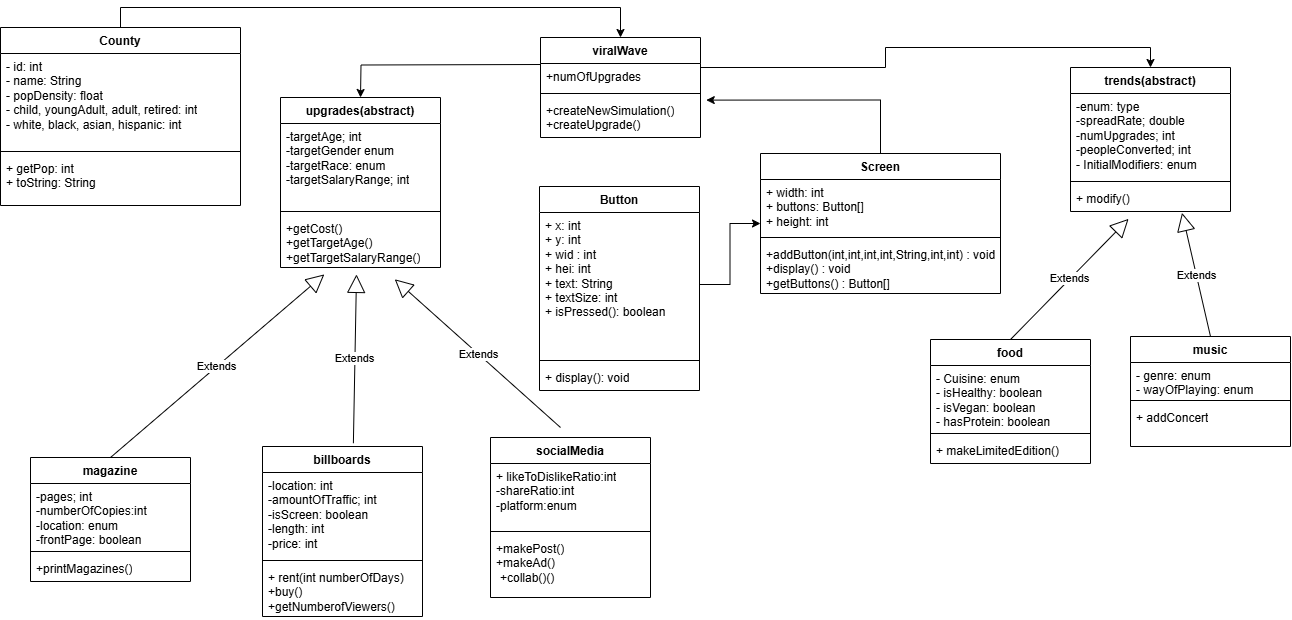

The diagram above was exported from draw.io. Its source (the exported page's mxGraphModel, read from the mxfile embedded in the PNG):
<mxGraphModel dx="2545" dy="1738" grid="1" gridSize="10" guides="1" tooltips="1" connect="1" arrows="1" fold="1" page="1" pageScale="1" pageWidth="850" pageHeight="1100" math="0" shadow="0">
  <root>
    <mxCell id="0" />
    <mxCell id="1" parent="0" />
    <mxCell id="pl0MzwOkIgg34zQqI0X9-18" value="food" style="swimlane;fontStyle=1;align=center;verticalAlign=top;childLayout=stackLayout;horizontal=1;startSize=26;horizontalStack=0;resizeParent=1;resizeParentMax=0;resizeLast=0;collapsible=1;marginBottom=0;whiteSpace=wrap;html=1;" parent="1" vertex="1">
      <mxGeometry x="980" y="452" width="160" height="124" as="geometry" />
    </mxCell>
    <mxCell id="pl0MzwOkIgg34zQqI0X9-19" value="&lt;div&gt;- Cuisine: enum&lt;/div&gt;&lt;div&gt;- isHealthy: boolean&lt;br&gt;&lt;div&gt;- isVegan: boolean&lt;/div&gt;&lt;/div&gt;&lt;div&gt;- hasProtein: boolean&lt;/div&gt;" style="text;strokeColor=none;fillColor=none;align=left;verticalAlign=top;spacingLeft=4;spacingRight=4;overflow=hidden;rotatable=0;points=[[0,0.5],[1,0.5]];portConstraint=eastwest;whiteSpace=wrap;html=1;" parent="pl0MzwOkIgg34zQqI0X9-18" vertex="1">
      <mxGeometry y="26" width="160" height="64" as="geometry" />
    </mxCell>
    <mxCell id="pl0MzwOkIgg34zQqI0X9-20" value="" style="line;strokeWidth=1;fillColor=none;align=left;verticalAlign=middle;spacingTop=-1;spacingLeft=3;spacingRight=3;rotatable=0;labelPosition=right;points=[];portConstraint=eastwest;strokeColor=inherit;" parent="pl0MzwOkIgg34zQqI0X9-18" vertex="1">
      <mxGeometry y="90" width="160" height="8" as="geometry" />
    </mxCell>
    <mxCell id="pl0MzwOkIgg34zQqI0X9-21" value="+ makeLimitedEdition()" style="text;strokeColor=none;fillColor=none;align=left;verticalAlign=top;spacingLeft=4;spacingRight=4;overflow=hidden;rotatable=0;points=[[0,0.5],[1,0.5]];portConstraint=eastwest;whiteSpace=wrap;html=1;" parent="pl0MzwOkIgg34zQqI0X9-18" vertex="1">
      <mxGeometry y="98" width="160" height="26" as="geometry" />
    </mxCell>
    <mxCell id="pl0MzwOkIgg34zQqI0X9-28" value="Extends" style="endArrow=block;endSize=16;endFill=0;html=1;rounded=0;entryX=0.363;entryY=1.284;entryDx=0;entryDy=0;entryPerimeter=0;exitX=0.5;exitY=0;exitDx=0;exitDy=0;" parent="1" source="pl0MzwOkIgg34zQqI0X9-18" target="IGt5kcmPySrDVzL9us4Y-24" edge="1">
      <mxGeometry width="160" relative="1" as="geometry">
        <mxPoint x="980" y="360" as="sourcePoint" />
        <mxPoint x="1119.04" y="329.98400000000015" as="targetPoint" />
      </mxGeometry>
    </mxCell>
    <mxCell id="pl0MzwOkIgg34zQqI0X9-72" value="music" style="swimlane;fontStyle=1;align=center;verticalAlign=top;childLayout=stackLayout;horizontal=1;startSize=26;horizontalStack=0;resizeParent=1;resizeParentMax=0;resizeLast=0;collapsible=1;marginBottom=0;whiteSpace=wrap;html=1;" parent="1" vertex="1">
      <mxGeometry x="1180" y="449" width="160" height="110" as="geometry" />
    </mxCell>
    <mxCell id="pl0MzwOkIgg34zQqI0X9-73" value="- genre: enum&lt;div&gt;- wayOfPlaying: enum&lt;/div&gt;" style="text;strokeColor=none;fillColor=none;align=left;verticalAlign=top;spacingLeft=4;spacingRight=4;overflow=hidden;rotatable=0;points=[[0,0.5],[1,0.5]];portConstraint=eastwest;whiteSpace=wrap;html=1;" parent="pl0MzwOkIgg34zQqI0X9-72" vertex="1">
      <mxGeometry y="26" width="160" height="34" as="geometry" />
    </mxCell>
    <mxCell id="pl0MzwOkIgg34zQqI0X9-74" value="" style="line;strokeWidth=1;fillColor=none;align=left;verticalAlign=middle;spacingTop=-1;spacingLeft=3;spacingRight=3;rotatable=0;labelPosition=right;points=[];portConstraint=eastwest;strokeColor=inherit;" parent="pl0MzwOkIgg34zQqI0X9-72" vertex="1">
      <mxGeometry y="60" width="160" height="8" as="geometry" />
    </mxCell>
    <mxCell id="pl0MzwOkIgg34zQqI0X9-75" value="&lt;div&gt;+ addConcert&lt;/div&gt;" style="text;strokeColor=none;fillColor=none;align=left;verticalAlign=top;spacingLeft=4;spacingRight=4;overflow=hidden;rotatable=0;points=[[0,0.5],[1,0.5]];portConstraint=eastwest;whiteSpace=wrap;html=1;" parent="pl0MzwOkIgg34zQqI0X9-72" vertex="1">
      <mxGeometry y="68" width="160" height="42" as="geometry" />
    </mxCell>
    <mxCell id="7X1WRaAmBW6ElxP2y-qZ-3" value="Extends" style="endArrow=block;endSize=16;endFill=0;html=1;rounded=0;entryX=0.697;entryY=1.051;entryDx=0;entryDy=0;exitX=0.5;exitY=0;exitDx=0;exitDy=0;entryPerimeter=0;" parent="1" source="pl0MzwOkIgg34zQqI0X9-72" target="IGt5kcmPySrDVzL9us4Y-24" edge="1">
      <mxGeometry width="160" relative="1" as="geometry">
        <mxPoint x="820" y="550" as="sourcePoint" />
        <mxPoint x="1280" y="278" as="targetPoint" />
      </mxGeometry>
    </mxCell>
    <mxCell id="7X1WRaAmBW6ElxP2y-qZ-8" style="edgeStyle=orthogonalEdgeStyle;rounded=0;orthogonalLoop=1;jettySize=auto;html=1;exitX=0;exitY=0.5;exitDx=0;exitDy=0;entryX=0.5;entryY=0;entryDx=0;entryDy=0;" parent="1" edge="1">
      <mxGeometry relative="1" as="geometry">
        <mxPoint x="590" y="177.00000000000023" as="sourcePoint" />
        <mxPoint x="410" y="210" as="targetPoint" />
      </mxGeometry>
    </mxCell>
    <mxCell id="7X1WRaAmBW6ElxP2y-qZ-9" style="edgeStyle=orthogonalEdgeStyle;rounded=0;orthogonalLoop=1;jettySize=auto;html=1;entryX=0.5;entryY=0;entryDx=0;entryDy=0;" parent="1" edge="1">
      <mxGeometry relative="1" as="geometry">
        <Array as="points">
          <mxPoint x="935" y="180" />
          <mxPoint x="935" y="160" />
          <mxPoint x="1200" y="160" />
        </Array>
        <mxPoint x="750" y="180" as="sourcePoint" />
        <mxPoint x="1200" y="180" as="targetPoint" />
      </mxGeometry>
    </mxCell>
    <mxCell id="5Ifjruar0XOg7K9GVX_--2" value="Extends" style="endArrow=block;endSize=16;endFill=0;html=1;rounded=0;entryX=0.714;entryY=1.226;entryDx=0;entryDy=0;entryPerimeter=0;" parent="1" target="IGt5kcmPySrDVzL9us4Y-44" edge="1">
      <mxGeometry width="160" relative="1" as="geometry">
        <mxPoint x="610" y="540" as="sourcePoint" />
        <mxPoint x="420.0799999999999" y="340" as="targetPoint" />
      </mxGeometry>
    </mxCell>
    <mxCell id="5Ifjruar0XOg7K9GVX_--17" value="Extends" style="endArrow=block;endSize=16;endFill=0;html=1;rounded=0;exitX=0.5;exitY=0;exitDx=0;exitDy=0;entryX=0.274;entryY=1.133;entryDx=0;entryDy=0;entryPerimeter=0;" parent="1" target="IGt5kcmPySrDVzL9us4Y-44" edge="1">
      <mxGeometry width="160" relative="1" as="geometry">
        <mxPoint x="160" y="570" as="sourcePoint" />
        <mxPoint x="380.0799999999999" y="340" as="targetPoint" />
      </mxGeometry>
    </mxCell>
    <mxCell id="IGt5kcmPySrDVzL9us4Y-11" value="socialMedia" style="swimlane;fontStyle=1;align=center;verticalAlign=top;childLayout=stackLayout;horizontal=1;startSize=26;horizontalStack=0;resizeParent=1;resizeParentMax=0;resizeLast=0;collapsible=1;marginBottom=0;whiteSpace=wrap;html=1;" parent="1" vertex="1">
      <mxGeometry x="540" y="550" width="160" height="160" as="geometry" />
    </mxCell>
    <mxCell id="IGt5kcmPySrDVzL9us4Y-12" value="+&amp;nbsp;&lt;span style=&quot;background-color: initial;&quot;&gt;likeToDislikeRatio:int&lt;/span&gt;&lt;div&gt;-shareRatio:int&lt;/div&gt;&lt;div&gt;-platform:enum&lt;/div&gt;" style="text;strokeColor=none;fillColor=none;align=left;verticalAlign=top;spacingLeft=4;spacingRight=4;overflow=hidden;rotatable=0;points=[[0,0.5],[1,0.5]];portConstraint=eastwest;whiteSpace=wrap;html=1;" parent="IGt5kcmPySrDVzL9us4Y-11" vertex="1">
      <mxGeometry y="26" width="160" height="64" as="geometry" />
    </mxCell>
    <mxCell id="IGt5kcmPySrDVzL9us4Y-13" value="" style="line;strokeWidth=1;fillColor=none;align=left;verticalAlign=middle;spacingTop=-1;spacingLeft=3;spacingRight=3;rotatable=0;labelPosition=right;points=[];portConstraint=eastwest;strokeColor=inherit;" parent="IGt5kcmPySrDVzL9us4Y-11" vertex="1">
      <mxGeometry y="90" width="160" height="8" as="geometry" />
    </mxCell>
    <mxCell id="IGt5kcmPySrDVzL9us4Y-14" value="+makePost()&lt;div&gt;+makeAd()&lt;/div&gt;&lt;p style=&quot;margin: 0px 0px 0px 4px;&quot;&gt;&lt;span style=&quot;background-color: initial;&quot;&gt;+collab()&lt;/span&gt;()&lt;/p&gt;" style="text;strokeColor=none;fillColor=none;align=left;verticalAlign=top;spacingLeft=4;spacingRight=4;overflow=hidden;rotatable=0;points=[[0,0.5],[1,0.5]];portConstraint=eastwest;whiteSpace=wrap;html=1;" parent="IGt5kcmPySrDVzL9us4Y-11" vertex="1">
      <mxGeometry y="98" width="160" height="62" as="geometry" />
    </mxCell>
    <mxCell id="IGt5kcmPySrDVzL9us4Y-21" value="trends(abstract)" style="swimlane;fontStyle=1;align=center;verticalAlign=top;childLayout=stackLayout;horizontal=1;startSize=26;horizontalStack=0;resizeParent=1;resizeParentMax=0;resizeLast=0;collapsible=1;marginBottom=0;whiteSpace=wrap;html=1;" parent="1" vertex="1">
      <mxGeometry x="1120" y="180" width="160" height="144" as="geometry" />
    </mxCell>
    <mxCell id="IGt5kcmPySrDVzL9us4Y-22" value="-enum: type&lt;div&gt;-spreadRate; double&lt;/div&gt;&lt;div&gt;-numUpgrades; int&lt;/div&gt;&lt;div&gt;-peopleConverted; int&lt;/div&gt;&lt;div&gt;- InitialModifiers: enum&lt;br&gt;&lt;/div&gt;&lt;div&gt;&lt;br&gt;&lt;/div&gt;" style="text;strokeColor=none;fillColor=none;align=left;verticalAlign=top;spacingLeft=4;spacingRight=4;overflow=hidden;rotatable=0;points=[[0,0.5],[1,0.5]];portConstraint=eastwest;whiteSpace=wrap;html=1;" parent="IGt5kcmPySrDVzL9us4Y-21" vertex="1">
      <mxGeometry y="26" width="160" height="84" as="geometry" />
    </mxCell>
    <mxCell id="IGt5kcmPySrDVzL9us4Y-23" value="" style="line;strokeWidth=1;fillColor=none;align=left;verticalAlign=middle;spacingTop=-1;spacingLeft=3;spacingRight=3;rotatable=0;labelPosition=right;points=[];portConstraint=eastwest;strokeColor=inherit;" parent="IGt5kcmPySrDVzL9us4Y-21" vertex="1">
      <mxGeometry y="110" width="160" height="8" as="geometry" />
    </mxCell>
    <mxCell id="IGt5kcmPySrDVzL9us4Y-24" value="+ modify()" style="text;strokeColor=none;fillColor=none;align=left;verticalAlign=top;spacingLeft=4;spacingRight=4;overflow=hidden;rotatable=0;points=[[0,0.5],[1,0.5]];portConstraint=eastwest;whiteSpace=wrap;html=1;" parent="IGt5kcmPySrDVzL9us4Y-21" vertex="1">
      <mxGeometry y="118" width="160" height="26" as="geometry" />
    </mxCell>
    <mxCell id="5Ifjruar0XOg7K9GVX_--16" value="Extends" style="endArrow=block;endSize=16;endFill=0;html=1;rounded=0;exitX=0.518;exitY=0.052;exitDx=0;exitDy=0;exitPerimeter=0;entryX=0.475;entryY=1.133;entryDx=0;entryDy=0;entryPerimeter=0;" parent="1" target="IGt5kcmPySrDVzL9us4Y-44" edge="1">
      <mxGeometry width="160" relative="1" as="geometry">
        <mxPoint x="402.8800000000001" y="555.7199999999998" as="sourcePoint" />
        <mxPoint x="400.0799999999999" y="340" as="targetPoint" />
      </mxGeometry>
    </mxCell>
    <mxCell id="IGt5kcmPySrDVzL9us4Y-29" value="billboards" style="swimlane;fontStyle=1;align=center;verticalAlign=top;childLayout=stackLayout;horizontal=1;startSize=26;horizontalStack=0;resizeParent=1;resizeParentMax=0;resizeLast=0;collapsible=1;marginBottom=0;whiteSpace=wrap;html=1;" parent="1" vertex="1">
      <mxGeometry x="312" y="559" width="160" height="170" as="geometry" />
    </mxCell>
    <mxCell id="IGt5kcmPySrDVzL9us4Y-30" value="-location: int&lt;div&gt;-amountOfTraffic; int&lt;/div&gt;&lt;div&gt;-isScreen: boolean&lt;/div&gt;&lt;div&gt;-length: int&lt;/div&gt;&lt;div&gt;-price: int&lt;/div&gt;" style="text;strokeColor=none;fillColor=none;align=left;verticalAlign=top;spacingLeft=4;spacingRight=4;overflow=hidden;rotatable=0;points=[[0,0.5],[1,0.5]];portConstraint=eastwest;whiteSpace=wrap;html=1;" parent="IGt5kcmPySrDVzL9us4Y-29" vertex="1">
      <mxGeometry y="26" width="160" height="84" as="geometry" />
    </mxCell>
    <mxCell id="IGt5kcmPySrDVzL9us4Y-31" value="" style="line;strokeWidth=1;fillColor=none;align=left;verticalAlign=middle;spacingTop=-1;spacingLeft=3;spacingRight=3;rotatable=0;labelPosition=right;points=[];portConstraint=eastwest;strokeColor=inherit;" parent="IGt5kcmPySrDVzL9us4Y-29" vertex="1">
      <mxGeometry y="110" width="160" height="8" as="geometry" />
    </mxCell>
    <mxCell id="IGt5kcmPySrDVzL9us4Y-32" value="+ rent(int numberOfDays)&lt;div&gt;+buy()&lt;/div&gt;&lt;div&gt;+getNumberofViewers()&lt;/div&gt;" style="text;strokeColor=none;fillColor=none;align=left;verticalAlign=top;spacingLeft=4;spacingRight=4;overflow=hidden;rotatable=0;points=[[0,0.5],[1,0.5]];portConstraint=eastwest;whiteSpace=wrap;html=1;" parent="IGt5kcmPySrDVzL9us4Y-29" vertex="1">
      <mxGeometry y="118" width="160" height="52" as="geometry" />
    </mxCell>
    <mxCell id="IGt5kcmPySrDVzL9us4Y-37" value="magazine" style="swimlane;fontStyle=1;align=center;verticalAlign=top;childLayout=stackLayout;horizontal=1;startSize=26;horizontalStack=0;resizeParent=1;resizeParentMax=0;resizeLast=0;collapsible=1;marginBottom=0;whiteSpace=wrap;html=1;" parent="1" vertex="1">
      <mxGeometry x="80" y="570" width="160" height="124" as="geometry" />
    </mxCell>
    <mxCell id="IGt5kcmPySrDVzL9us4Y-38" value="-pages; int&lt;div&gt;-numberOfCopies:int&lt;/div&gt;&lt;div&gt;-location: enum&lt;/div&gt;&lt;div&gt;-frontPage: boolean&lt;/div&gt;" style="text;strokeColor=none;fillColor=none;align=left;verticalAlign=top;spacingLeft=4;spacingRight=4;overflow=hidden;rotatable=0;points=[[0,0.5],[1,0.5]];portConstraint=eastwest;whiteSpace=wrap;html=1;" parent="IGt5kcmPySrDVzL9us4Y-37" vertex="1">
      <mxGeometry y="26" width="160" height="64" as="geometry" />
    </mxCell>
    <mxCell id="IGt5kcmPySrDVzL9us4Y-39" value="" style="line;strokeWidth=1;fillColor=none;align=left;verticalAlign=middle;spacingTop=-1;spacingLeft=3;spacingRight=3;rotatable=0;labelPosition=right;points=[];portConstraint=eastwest;strokeColor=inherit;" parent="IGt5kcmPySrDVzL9us4Y-37" vertex="1">
      <mxGeometry y="90" width="160" height="8" as="geometry" />
    </mxCell>
    <mxCell id="IGt5kcmPySrDVzL9us4Y-40" value="+printMagazines()" style="text;strokeColor=none;fillColor=none;align=left;verticalAlign=top;spacingLeft=4;spacingRight=4;overflow=hidden;rotatable=0;points=[[0,0.5],[1,0.5]];portConstraint=eastwest;whiteSpace=wrap;html=1;" parent="IGt5kcmPySrDVzL9us4Y-37" vertex="1">
      <mxGeometry y="98" width="160" height="26" as="geometry" />
    </mxCell>
    <mxCell id="IGt5kcmPySrDVzL9us4Y-41" value="upgrades(abstract)" style="swimlane;fontStyle=1;align=center;verticalAlign=top;childLayout=stackLayout;horizontal=1;startSize=26;horizontalStack=0;resizeParent=1;resizeParentMax=0;resizeLast=0;collapsible=1;marginBottom=0;whiteSpace=wrap;html=1;" parent="1" vertex="1">
      <mxGeometry x="330" y="210" width="160" height="170" as="geometry" />
    </mxCell>
    <mxCell id="IGt5kcmPySrDVzL9us4Y-42" value="-targetAge; int&lt;div&gt;-targetGender enum&lt;/div&gt;&lt;div&gt;&lt;span style=&quot;background-color: initial;&quot;&gt;-targetRace: enum&lt;/span&gt;&lt;/div&gt;&lt;div&gt;&lt;span style=&quot;background-color: initial;&quot;&gt;-targetSalaryRange; int&lt;/span&gt;&lt;/div&gt;" style="text;strokeColor=none;fillColor=none;align=left;verticalAlign=top;spacingLeft=4;spacingRight=4;overflow=hidden;rotatable=0;points=[[0,0.5],[1,0.5]];portConstraint=eastwest;whiteSpace=wrap;html=1;" parent="IGt5kcmPySrDVzL9us4Y-41" vertex="1">
      <mxGeometry y="26" width="160" height="84" as="geometry" />
    </mxCell>
    <mxCell id="IGt5kcmPySrDVzL9us4Y-43" value="" style="line;strokeWidth=1;fillColor=none;align=left;verticalAlign=middle;spacingTop=-1;spacingLeft=3;spacingRight=3;rotatable=0;labelPosition=right;points=[];portConstraint=eastwest;strokeColor=inherit;" parent="IGt5kcmPySrDVzL9us4Y-41" vertex="1">
      <mxGeometry y="110" width="160" height="8" as="geometry" />
    </mxCell>
    <mxCell id="IGt5kcmPySrDVzL9us4Y-44" value="+getCost()&lt;div&gt;+getTargetAge()&lt;/div&gt;&lt;div&gt;+getTargetSalaryRange()&lt;/div&gt;" style="text;strokeColor=none;fillColor=none;align=left;verticalAlign=top;spacingLeft=4;spacingRight=4;overflow=hidden;rotatable=0;points=[[0,0.5],[1,0.5]];portConstraint=eastwest;whiteSpace=wrap;html=1;" parent="IGt5kcmPySrDVzL9us4Y-41" vertex="1">
      <mxGeometry y="118" width="160" height="52" as="geometry" />
    </mxCell>
    <mxCell id="IGt5kcmPySrDVzL9us4Y-51" value="viralWave" style="swimlane;fontStyle=1;align=center;verticalAlign=top;childLayout=stackLayout;horizontal=1;startSize=26;horizontalStack=0;resizeParent=1;resizeParentMax=0;resizeLast=0;collapsible=1;marginBottom=0;whiteSpace=wrap;html=1;" parent="1" vertex="1">
      <mxGeometry x="590" y="150" width="160" height="100" as="geometry" />
    </mxCell>
    <mxCell id="IGt5kcmPySrDVzL9us4Y-52" value="+numOfUpgrades" style="text;strokeColor=none;fillColor=none;align=left;verticalAlign=top;spacingLeft=4;spacingRight=4;overflow=hidden;rotatable=0;points=[[0,0.5],[1,0.5]];portConstraint=eastwest;whiteSpace=wrap;html=1;" parent="IGt5kcmPySrDVzL9us4Y-51" vertex="1">
      <mxGeometry y="26" width="160" height="26" as="geometry" />
    </mxCell>
    <mxCell id="IGt5kcmPySrDVzL9us4Y-53" value="" style="line;strokeWidth=1;fillColor=none;align=left;verticalAlign=middle;spacingTop=-1;spacingLeft=3;spacingRight=3;rotatable=0;labelPosition=right;points=[];portConstraint=eastwest;strokeColor=inherit;" parent="IGt5kcmPySrDVzL9us4Y-51" vertex="1">
      <mxGeometry y="52" width="160" height="8" as="geometry" />
    </mxCell>
    <mxCell id="IGt5kcmPySrDVzL9us4Y-54" value="+createNewSimulation()&lt;div&gt;+createUpgrade()&lt;/div&gt;" style="text;strokeColor=none;fillColor=none;align=left;verticalAlign=top;spacingLeft=4;spacingRight=4;overflow=hidden;rotatable=0;points=[[0,0.5],[1,0.5]];portConstraint=eastwest;whiteSpace=wrap;html=1;" parent="IGt5kcmPySrDVzL9us4Y-51" vertex="1">
      <mxGeometry y="60" width="160" height="40" as="geometry" />
    </mxCell>
    <mxCell id="JlKeFMcfDgWq--eiKVyz-4" value="Button" style="swimlane;fontStyle=1;align=center;verticalAlign=top;childLayout=stackLayout;horizontal=1;startSize=26;horizontalStack=0;resizeParent=1;resizeParentMax=0;resizeLast=0;collapsible=1;marginBottom=0;whiteSpace=wrap;html=1;" parent="1" vertex="1">
      <mxGeometry x="589" y="299" width="160" height="204" as="geometry" />
    </mxCell>
    <mxCell id="JlKeFMcfDgWq--eiKVyz-5" value="+ x: int&lt;div&gt;+ y: int&lt;/div&gt;&lt;div&gt;+ wid : int&lt;/div&gt;&lt;div&gt;+ hei: int&lt;/div&gt;&lt;div&gt;+ text: String&lt;/div&gt;&lt;div&gt;+ textSize: int&lt;/div&gt;&lt;div&gt;+ isPressed(): boolean&lt;/div&gt;" style="text;strokeColor=none;fillColor=none;align=left;verticalAlign=top;spacingLeft=4;spacingRight=4;overflow=hidden;rotatable=0;points=[[0,0.5],[1,0.5]];portConstraint=eastwest;whiteSpace=wrap;html=1;" parent="JlKeFMcfDgWq--eiKVyz-4" vertex="1">
      <mxGeometry y="26" width="160" height="144" as="geometry" />
    </mxCell>
    <mxCell id="JlKeFMcfDgWq--eiKVyz-6" value="" style="line;strokeWidth=1;fillColor=none;align=left;verticalAlign=middle;spacingTop=-1;spacingLeft=3;spacingRight=3;rotatable=0;labelPosition=right;points=[];portConstraint=eastwest;strokeColor=inherit;" parent="JlKeFMcfDgWq--eiKVyz-4" vertex="1">
      <mxGeometry y="170" width="160" height="8" as="geometry" />
    </mxCell>
    <mxCell id="JlKeFMcfDgWq--eiKVyz-7" value="+ display(): void" style="text;strokeColor=none;fillColor=none;align=left;verticalAlign=top;spacingLeft=4;spacingRight=4;overflow=hidden;rotatable=0;points=[[0,0.5],[1,0.5]];portConstraint=eastwest;whiteSpace=wrap;html=1;" parent="JlKeFMcfDgWq--eiKVyz-4" vertex="1">
      <mxGeometry y="178" width="160" height="26" as="geometry" />
    </mxCell>
    <mxCell id="JlKeFMcfDgWq--eiKVyz-13" value="Screen" style="swimlane;fontStyle=1;align=center;verticalAlign=top;childLayout=stackLayout;horizontal=1;startSize=26;horizontalStack=0;resizeParent=1;resizeParentMax=0;resizeLast=0;collapsible=1;marginBottom=0;whiteSpace=wrap;html=1;" parent="1" vertex="1">
      <mxGeometry x="810" y="266" width="240" height="140" as="geometry" />
    </mxCell>
    <mxCell id="JlKeFMcfDgWq--eiKVyz-14" value="+ width: int&lt;div&gt;+ buttons: Button[]&lt;br&gt;&lt;div&gt;+ height: int&lt;/div&gt;&lt;/div&gt;" style="text;strokeColor=none;fillColor=none;align=left;verticalAlign=top;spacingLeft=4;spacingRight=4;overflow=hidden;rotatable=0;points=[[0,0.5],[1,0.5]];portConstraint=eastwest;whiteSpace=wrap;html=1;" parent="JlKeFMcfDgWq--eiKVyz-13" vertex="1">
      <mxGeometry y="26" width="240" height="54" as="geometry" />
    </mxCell>
    <mxCell id="JlKeFMcfDgWq--eiKVyz-15" value="" style="line;strokeWidth=1;fillColor=none;align=left;verticalAlign=middle;spacingTop=-1;spacingLeft=3;spacingRight=3;rotatable=0;labelPosition=right;points=[];portConstraint=eastwest;strokeColor=inherit;" parent="JlKeFMcfDgWq--eiKVyz-13" vertex="1">
      <mxGeometry y="80" width="240" height="8" as="geometry" />
    </mxCell>
    <mxCell id="JlKeFMcfDgWq--eiKVyz-16" value="+addButton(int,int,int,int,String,int,int) : void&lt;div&gt;+display() : void&lt;/div&gt;&lt;div&gt;+getButtons() : Button[]&lt;/div&gt;" style="text;strokeColor=none;fillColor=none;align=left;verticalAlign=top;spacingLeft=4;spacingRight=4;overflow=hidden;rotatable=0;points=[[0,0.5],[1,0.5]];portConstraint=eastwest;whiteSpace=wrap;html=1;" parent="JlKeFMcfDgWq--eiKVyz-13" vertex="1">
      <mxGeometry y="88" width="240" height="52" as="geometry" />
    </mxCell>
    <mxCell id="JlKeFMcfDgWq--eiKVyz-17" style="edgeStyle=orthogonalEdgeStyle;rounded=0;orthogonalLoop=1;jettySize=auto;html=1;entryX=0;entryY=0.5;entryDx=0;entryDy=0;" parent="1" source="JlKeFMcfDgWq--eiKVyz-5" target="JlKeFMcfDgWq--eiKVyz-13" edge="1">
      <mxGeometry relative="1" as="geometry" />
    </mxCell>
    <mxCell id="JlKeFMcfDgWq--eiKVyz-19" style="edgeStyle=orthogonalEdgeStyle;rounded=0;orthogonalLoop=1;jettySize=auto;html=1;entryX=1.036;entryY=0.065;entryDx=0;entryDy=0;entryPerimeter=0;" parent="1" source="JlKeFMcfDgWq--eiKVyz-13" target="IGt5kcmPySrDVzL9us4Y-54" edge="1">
      <mxGeometry relative="1" as="geometry" />
    </mxCell>
    <mxCell id="6GBfLkEmgiwLsy3CYMCn-5" style="edgeStyle=orthogonalEdgeStyle;rounded=0;orthogonalLoop=1;jettySize=auto;html=1;exitX=0.5;exitY=0;exitDx=0;exitDy=0;entryX=0.5;entryY=0;entryDx=0;entryDy=0;" edge="1" parent="1" source="6GBfLkEmgiwLsy3CYMCn-1" target="IGt5kcmPySrDVzL9us4Y-51">
      <mxGeometry relative="1" as="geometry" />
    </mxCell>
    <mxCell id="6GBfLkEmgiwLsy3CYMCn-1" value="County" style="swimlane;fontStyle=1;align=center;verticalAlign=top;childLayout=stackLayout;horizontal=1;startSize=26;horizontalStack=0;resizeParent=1;resizeParentMax=0;resizeLast=0;collapsible=1;marginBottom=0;whiteSpace=wrap;html=1;" vertex="1" parent="1">
      <mxGeometry x="50" y="140" width="240" height="178" as="geometry" />
    </mxCell>
    <mxCell id="6GBfLkEmgiwLsy3CYMCn-2" value="&lt;div&gt;&lt;span style=&quot;background-color: transparent; color: light-dark(rgb(0, 0, 0), rgb(255, 255, 255));&quot;&gt;- id: int&lt;/span&gt;&lt;/div&gt;&lt;div&gt;- name: String&lt;/div&gt;&lt;div&gt;- popDensity: float&lt;/div&gt;&lt;div&gt;- child, youngAdult, adult, retired: int&lt;/div&gt;&lt;div&gt;- white, black, asian, hispanic: int&lt;/div&gt;" style="text;strokeColor=none;fillColor=none;align=left;verticalAlign=top;spacingLeft=4;spacingRight=4;overflow=hidden;rotatable=0;points=[[0,0.5],[1,0.5]];portConstraint=eastwest;whiteSpace=wrap;html=1;" vertex="1" parent="6GBfLkEmgiwLsy3CYMCn-1">
      <mxGeometry y="26" width="240" height="94" as="geometry" />
    </mxCell>
    <mxCell id="6GBfLkEmgiwLsy3CYMCn-3" value="" style="line;strokeWidth=1;fillColor=none;align=left;verticalAlign=middle;spacingTop=-1;spacingLeft=3;spacingRight=3;rotatable=0;labelPosition=right;points=[];portConstraint=eastwest;strokeColor=inherit;" vertex="1" parent="6GBfLkEmgiwLsy3CYMCn-1">
      <mxGeometry y="120" width="240" height="8" as="geometry" />
    </mxCell>
    <mxCell id="6GBfLkEmgiwLsy3CYMCn-4" value="+ getPop: int&lt;div&gt;+ toString: String&lt;/div&gt;" style="text;strokeColor=none;fillColor=none;align=left;verticalAlign=top;spacingLeft=4;spacingRight=4;overflow=hidden;rotatable=0;points=[[0,0.5],[1,0.5]];portConstraint=eastwest;whiteSpace=wrap;html=1;" vertex="1" parent="6GBfLkEmgiwLsy3CYMCn-1">
      <mxGeometry y="128" width="240" height="50" as="geometry" />
    </mxCell>
  </root>
</mxGraphModel>